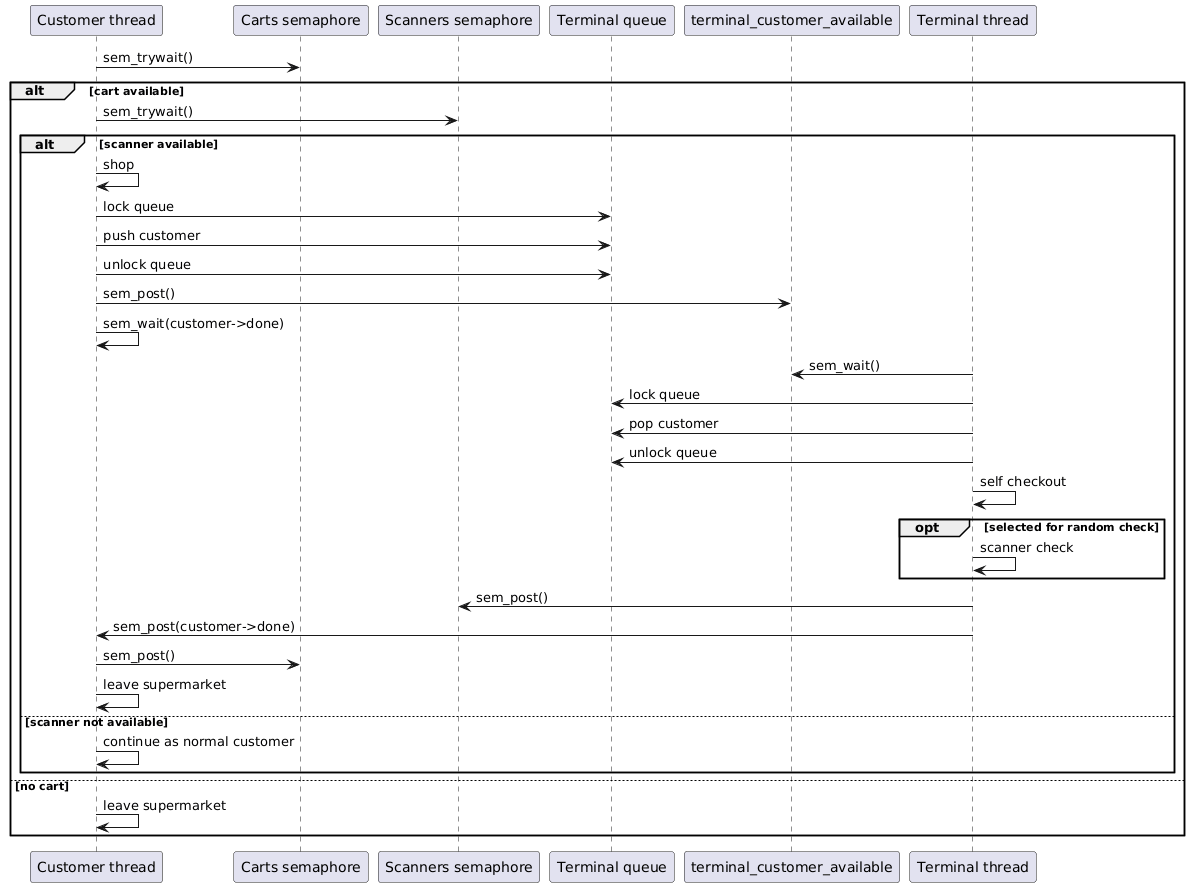

The diagram above was rendered by PlantUML. Its source (embedded in the PNG):
@startuml
participant "Customer thread" as Customer
participant "Carts semaphore" as Carts
participant "Scanners semaphore" as Scanners
participant "Terminal queue" as Queue
participant "terminal_customer_available" as Available
participant "Terminal thread" as Terminal

Customer -> Carts: sem_trywait()
alt cart available
    Customer -> Scanners: sem_trywait()

    alt scanner available
        Customer -> Customer: shop

        Customer -> Queue: lock queue
        Customer -> Queue: push customer
        Customer -> Queue: unlock queue

        Customer -> Available: sem_post()
        Customer -> Customer: sem_wait(customer->done)

        Terminal -> Available: sem_wait()
        Terminal -> Queue: lock queue
        Terminal -> Queue: pop customer
        Terminal -> Queue: unlock queue

        Terminal -> Terminal: self checkout

        opt selected for random check
            Terminal -> Terminal: scanner check
        end

        Terminal -> Scanners: sem_post()
        Terminal -> Customer: sem_post(customer->done)

        Customer -> Carts: sem_post()
        Customer -> Customer: leave supermarket
    else scanner not available
        Customer -> Customer: continue as normal customer
    end
else no cart
    Customer -> Customer: leave supermarket
end
@enduml